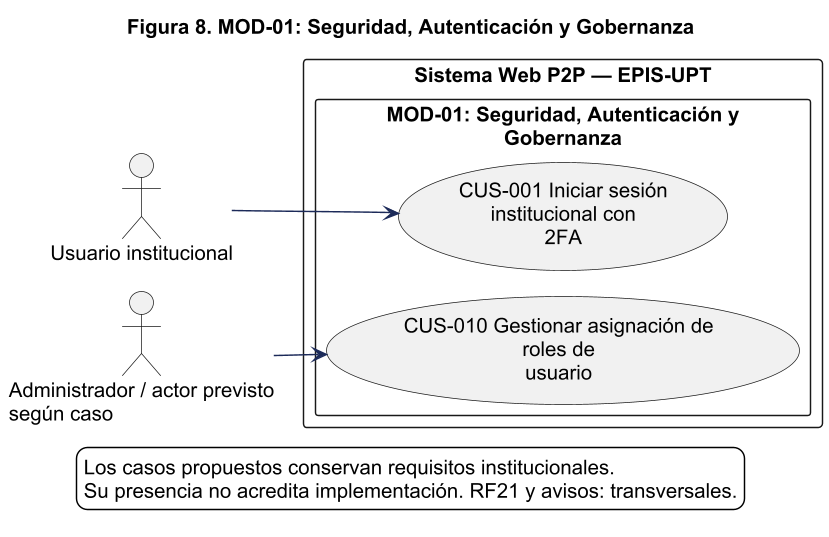

The diagram above was rendered by PlantUML. Its source (embedded in the PNG):
@startuml
!pragma layout smetana
skinparam backgroundColor white
skinparam shadowing false
skinparam defaultFontName Arial
skinparam defaultFontSize 14
skinparam ArrowColor #1C2A59
skinparam packageStyle rectangle
skinparam wrapWidth 220
skinparam maxMessageSize 260
skinparam dpi 140
title Figura 8. MOD-01: Seguridad, Autenticación y Gobernanza
left to right direction
actor "Usuario institucional" as u
actor "Administrador / actor previsto según caso" as a
rectangle "Sistema Web P2P — EPIS-UPT" {
package "MOD-01: Seguridad, Autenticación y\nGobernanza" as m01 {
usecase "CUS-001 Iniciar sesión institucional con\n2FA" as c1
usecase "CUS-010 Gestionar asignación de roles de\nusuario" as c10
}
}
u --> c1
a --> c10
legend bottom
Los casos propuestos conservan requisitos institucionales.
Su presencia no acredita implementación. RF21 y avisos: transversales.
endlegend
@enduml